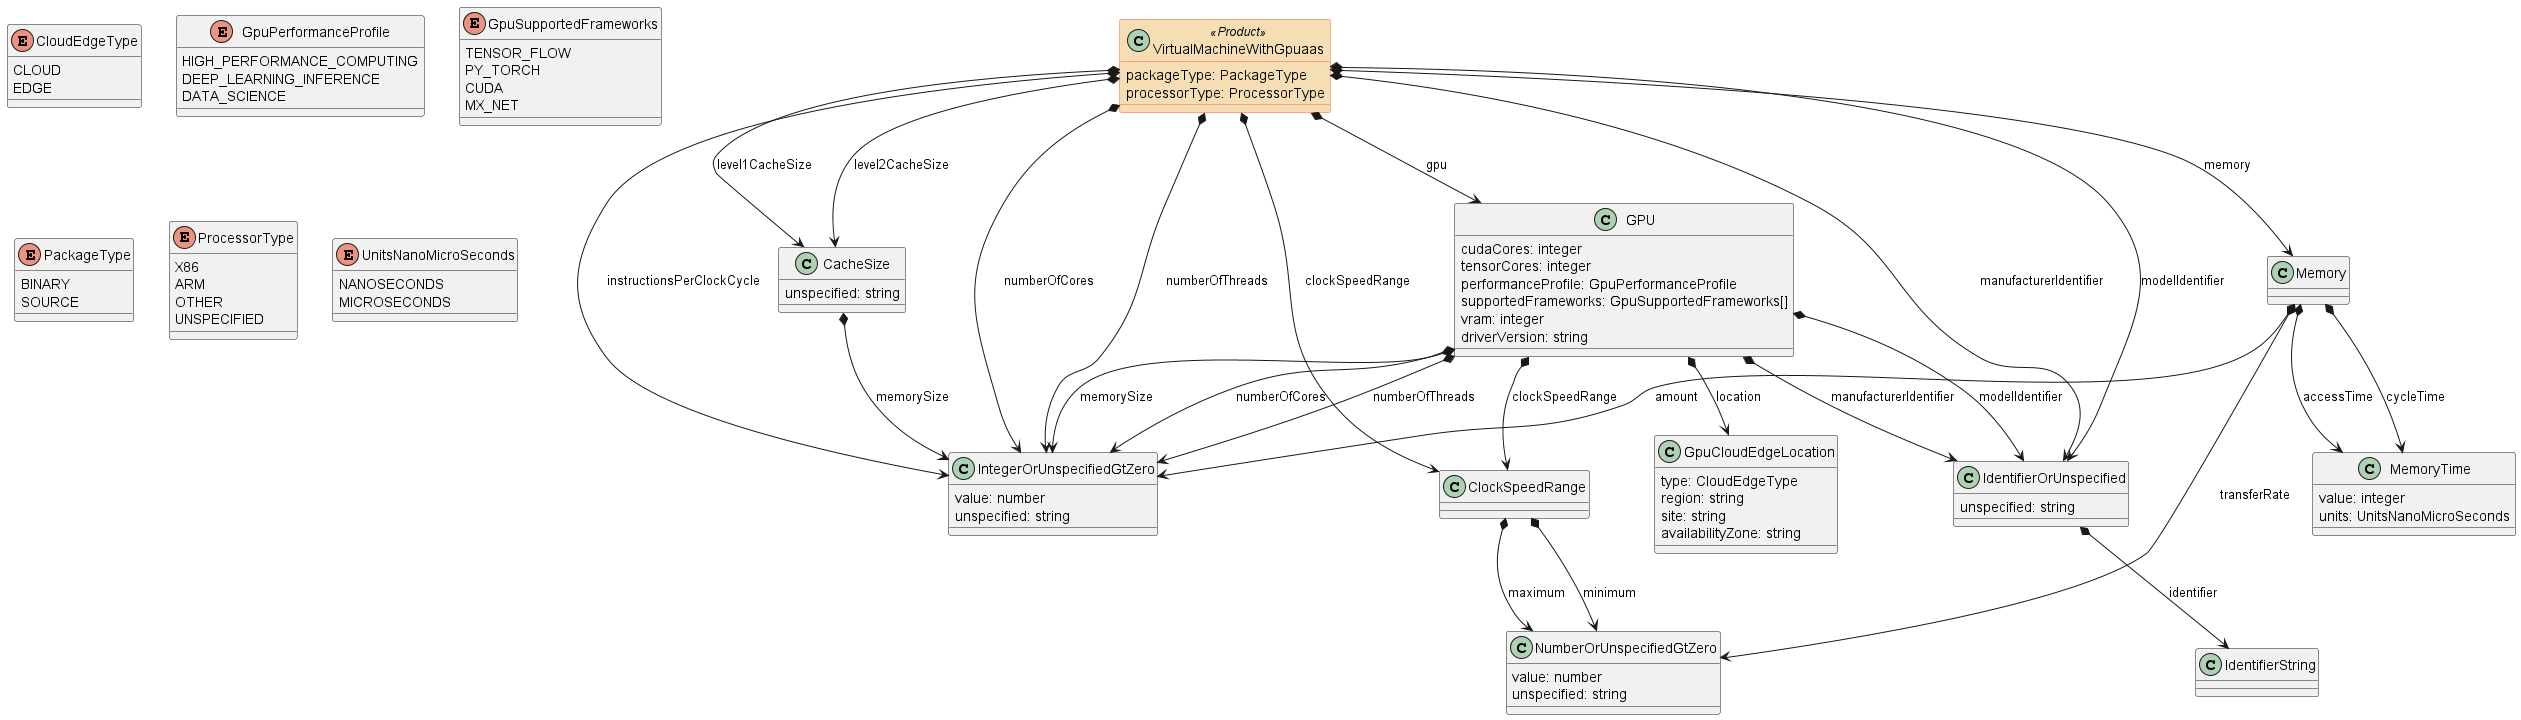

The diagram above was rendered by PlantUML. Its source (embedded in the PNG):
@startuml
skinparam class {

BackgroundColor<<Product>> Wheat
BorderColor<<Product>> Tomato
}

class CacheSize {

    unspecified: string
}

CacheSize *--> IntegerOrUnspecifiedGtZero : memorySize


class ClockSpeedRange {

}

ClockSpeedRange *--> NumberOrUnspecifiedGtZero : minimum
ClockSpeedRange *--> NumberOrUnspecifiedGtZero : maximum


enum CloudEdgeType {

    CLOUD
    EDGE
}
class GPU {

    cudaCores: integer
    tensorCores: integer
    performanceProfile: GpuPerformanceProfile
    supportedFrameworks: GpuSupportedFrameworks[]
    vram: integer
    driverVersion: string
}

GPU *--> IdentifierOrUnspecified : manufacturerIdentifier
GPU *--> IdentifierOrUnspecified : modelIdentifier
GPU *--> IntegerOrUnspecifiedGtZero : memorySize
GPU *--> ClockSpeedRange : clockSpeedRange
GPU *--> IntegerOrUnspecifiedGtZero : numberOfCores
GPU *--> IntegerOrUnspecifiedGtZero : numberOfThreads
GPU *--> GpuCloudEdgeLocation : location


class GpuCloudEdgeLocation {

    type: CloudEdgeType
    region: string
    site: string
    availabilityZone: string
}



enum GpuPerformanceProfile {

    HIGH_PERFORMANCE_COMPUTING
    DEEP_LEARNING_INFERENCE
    DATA_SCIENCE
}
enum GpuSupportedFrameworks {

    TENSOR_FLOW
    PY_TORCH
    CUDA
    MX_NET
}
class IdentifierOrUnspecified {

    unspecified: string
}

IdentifierOrUnspecified *--> IdentifierString : identifier


class IdentifierString {

}



class IntegerOrUnspecifiedGtZero {

    value: number
    unspecified: string
}


class Memory {

}

Memory *--> IntegerOrUnspecifiedGtZero : amount
Memory *--> MemoryTime : accessTime
Memory *--> MemoryTime : cycleTime
Memory *--> NumberOrUnspecifiedGtZero : transferRate


class MemoryTime {

    value: integer
    units: UnitsNanoMicroSeconds
}



class NumberOrUnspecifiedGtZero {

    value: number
    unspecified: string
}



enum PackageType {

    BINARY
    SOURCE
}
enum ProcessorType {

    X86
    ARM
    OTHER
    UNSPECIFIED
}
enum UnitsNanoMicroSeconds {

    NANOSECONDS
    MICROSECONDS
}
class VirtualMachineWithGpuaas<<Product>>  {

    packageType: PackageType
    processorType: ProcessorType
}

VirtualMachineWithGpuaas *--> IdentifierOrUnspecified : manufacturerIdentifier
VirtualMachineWithGpuaas *--> IdentifierOrUnspecified : modelIdentifier
VirtualMachineWithGpuaas *--> ClockSpeedRange : clockSpeedRange
VirtualMachineWithGpuaas *--> IntegerOrUnspecifiedGtZero : numberOfCores
VirtualMachineWithGpuaas *--> IntegerOrUnspecifiedGtZero : numberOfThreads
VirtualMachineWithGpuaas *--> CacheSize : level1CacheSize
VirtualMachineWithGpuaas *--> CacheSize : level2CacheSize
VirtualMachineWithGpuaas *--> IntegerOrUnspecifiedGtZero : instructionsPerClockCycle
VirtualMachineWithGpuaas *--> Memory : memory
VirtualMachineWithGpuaas *--> GPU : gpu


@enduml